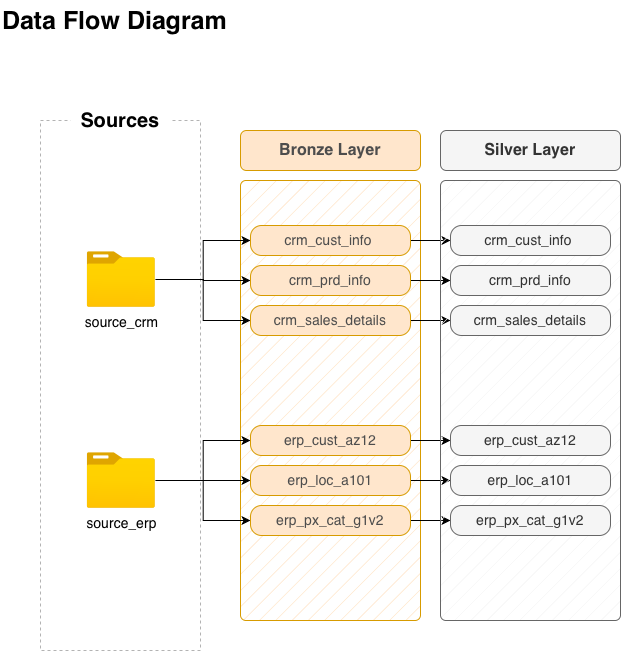

The diagram above was exported from draw.io. Its source (the exported page's mxGraphModel, read from the mxfile embedded in the PNG):
<mxGraphModel dx="964" dy="699" grid="1" gridSize="10" guides="1" tooltips="1" connect="1" arrows="1" fold="1" page="1" pageScale="1" pageWidth="827" pageHeight="1169" math="0" shadow="0">
  <root>
    <mxCell id="0" />
    <mxCell id="1" parent="0" />
    <mxCell id="W2ZtbVNKeczE-Nu2ik-g-1" connectable="0" parent="1" style="group;dashed=1;fontSize=15;" value="" vertex="1">
      <mxGeometry height="540" width="160" x="40" y="110" as="geometry" />
    </mxCell>
    <mxCell id="W2ZtbVNKeczE-Nu2ik-g-2" parent="W2ZtbVNKeczE-Nu2ik-g-1" style="rounded=0;whiteSpace=wrap;html=1;fillColor=none;dashed=1;fontColor=#333333;strokeColor=#B3B3B3;" value="" vertex="1">
      <mxGeometry height="530" width="160" y="10" as="geometry" />
    </mxCell>
    <mxCell id="W2ZtbVNKeczE-Nu2ik-g-3" parent="W2ZtbVNKeczE-Nu2ik-g-1" style="rounded=0;whiteSpace=wrap;html=1;fillColor=default;strokeColor=none;" value="&lt;b&gt;&lt;font style=&quot;font-size: 20px;&quot;&gt;Sources&lt;/font&gt;&lt;/b&gt;" vertex="1">
      <mxGeometry height="20" width="100" x="30" as="geometry" />
    </mxCell>
    <mxCell id="W2ZtbVNKeczE-Nu2ik-g-4" connectable="0" parent="W2ZtbVNKeczE-Nu2ik-g-1" style="group" value="" vertex="1">
      <mxGeometry height="70" width="87.5" x="46.25" y="141" as="geometry" />
    </mxCell>
    <mxCell id="W2ZtbVNKeczE-Nu2ik-g-5" connectable="0" parent="W2ZtbVNKeczE-Nu2ik-g-4" style="group" value="" vertex="1">
      <mxGeometry height="70" width="87.5" as="geometry" />
    </mxCell>
    <mxCell id="W2ZtbVNKeczE-Nu2ik-g-6" parent="W2ZtbVNKeczE-Nu2ik-g-5" style="image;aspect=fixed;html=1;points=[];align=center;fontSize=14;image=img/lib/azure2/general/Folder_Blank.svg;" value="&lt;font&gt;source_crm&lt;/font&gt;" vertex="1">
      <mxGeometry height="56.00000000000001" width="69" as="geometry" />
    </mxCell>
    <mxCell id="W2ZtbVNKeczE-Nu2ik-g-8" connectable="0" parent="W2ZtbVNKeczE-Nu2ik-g-1" style="group" value="" vertex="1">
      <mxGeometry height="70" width="87.5" x="46.25" y="340" as="geometry" />
    </mxCell>
    <mxCell id="W2ZtbVNKeczE-Nu2ik-g-9" connectable="0" parent="W2ZtbVNKeczE-Nu2ik-g-8" style="group" value="" vertex="1">
      <mxGeometry height="70" width="87.5" y="2" as="geometry" />
    </mxCell>
    <mxCell id="W2ZtbVNKeczE-Nu2ik-g-10" parent="W2ZtbVNKeczE-Nu2ik-g-9" style="image;aspect=fixed;html=1;points=[];align=center;fontSize=14;image=img/lib/azure2/general/Folder_Blank.svg;" value="source_erp" vertex="1">
      <mxGeometry height="56.00000000000001" width="69" as="geometry" />
    </mxCell>
    <mxCell id="W2ZtbVNKeczE-Nu2ik-g-48" parent="1" style="text;html=1;whiteSpace=wrap;strokeColor=none;fillColor=none;align=left;verticalAlign=middle;rounded=0;fontStyle=1" value="&lt;font style=&quot;font-size: 25px;&quot;&gt;Data Flow Diagram&lt;/font&gt;" vertex="1">
      <mxGeometry height="40" width="310" as="geometry" />
    </mxCell>
    <mxCell id="W2ZtbVNKeczE-Nu2ik-g-49" parent="1" style="rounded=1;whiteSpace=wrap;html=1;fillColor=#ffe6cc;strokeColor=#d79b00;fontStyle=1;fontSize=16;fontColor=#4D4D4D;perimeterSpacing=0;" value="Bronze Layer" vertex="1">
      <mxGeometry height="40" width="180" x="240" y="130" as="geometry" />
    </mxCell>
    <mxCell id="W2ZtbVNKeczE-Nu2ik-g-50" connectable="0" parent="1" style="group;fillColor=#ffe6cc;strokeColor=#d79b00;fillStyle=hatch;perimeterSpacing=0;rounded=1;arcSize=3;" value="" vertex="1">
      <mxGeometry height="440" width="180" x="240" y="180" as="geometry" />
    </mxCell>
    <mxCell id="-LkG18UA4LjNzUdo02d1-9" edge="1" parent="1" source="W2ZtbVNKeczE-Nu2ik-g-51" style="edgeStyle=orthogonalEdgeStyle;rounded=0;orthogonalLoop=1;jettySize=auto;html=1;entryX=0;entryY=0.5;entryDx=0;entryDy=0;" target="-LkG18UA4LjNzUdo02d1-3">
      <mxGeometry relative="1" as="geometry" />
    </mxCell>
    <mxCell id="W2ZtbVNKeczE-Nu2ik-g-51" parent="1" style="rounded=1;whiteSpace=wrap;html=1;fillColor=#ffe6cc;strokeColor=#d79b00;fontStyle=1;fontSize=16;fontColor=#4D4D4D;perimeterSpacing=0;arcSize=37;" value="&lt;font style=&quot;font-size: 14px; font-weight: normal;&quot;&gt;crm_cust_info&amp;nbsp;&lt;/font&gt;" vertex="1">
      <mxGeometry height="30" width="160" x="250" y="225" as="geometry" />
    </mxCell>
    <mxCell id="-LkG18UA4LjNzUdo02d1-10" edge="1" parent="1" source="W2ZtbVNKeczE-Nu2ik-g-55" style="edgeStyle=orthogonalEdgeStyle;rounded=0;orthogonalLoop=1;jettySize=auto;html=1;entryX=0;entryY=0.5;entryDx=0;entryDy=0;" target="-LkG18UA4LjNzUdo02d1-4">
      <mxGeometry relative="1" as="geometry" />
    </mxCell>
    <mxCell id="W2ZtbVNKeczE-Nu2ik-g-55" parent="1" style="rounded=1;whiteSpace=wrap;html=1;fillColor=#ffe6cc;strokeColor=#d79b00;fontStyle=1;fontSize=16;fontColor=#4D4D4D;perimeterSpacing=0;arcSize=37;" value="&lt;span style=&quot;font-size: 14px; font-weight: 400;&quot;&gt;crm_prd_info&lt;/span&gt;" vertex="1">
      <mxGeometry height="30" width="160" x="250" y="265" as="geometry" />
    </mxCell>
    <mxCell id="-LkG18UA4LjNzUdo02d1-11" edge="1" parent="1" source="W2ZtbVNKeczE-Nu2ik-g-56" style="edgeStyle=orthogonalEdgeStyle;rounded=0;orthogonalLoop=1;jettySize=auto;html=1;entryX=0;entryY=0.5;entryDx=0;entryDy=0;" target="-LkG18UA4LjNzUdo02d1-5">
      <mxGeometry relative="1" as="geometry" />
    </mxCell>
    <mxCell id="W2ZtbVNKeczE-Nu2ik-g-56" parent="1" style="rounded=1;whiteSpace=wrap;html=1;fillColor=#ffe6cc;strokeColor=#d79b00;fontStyle=1;fontSize=16;fontColor=#4D4D4D;perimeterSpacing=0;arcSize=37;" value="&lt;span style=&quot;font-size: 14px; font-weight: 400;&quot;&gt;crm_sales_details&lt;/span&gt;" vertex="1">
      <mxGeometry height="30" width="160" x="250" y="305" as="geometry" />
    </mxCell>
    <mxCell id="-LkG18UA4LjNzUdo02d1-12" edge="1" parent="1" source="W2ZtbVNKeczE-Nu2ik-g-60" style="edgeStyle=orthogonalEdgeStyle;rounded=0;orthogonalLoop=1;jettySize=auto;html=1;entryX=0;entryY=0.5;entryDx=0;entryDy=0;" target="-LkG18UA4LjNzUdo02d1-6">
      <mxGeometry relative="1" as="geometry" />
    </mxCell>
    <mxCell id="W2ZtbVNKeczE-Nu2ik-g-60" parent="1" style="rounded=1;whiteSpace=wrap;html=1;fillColor=#ffe6cc;strokeColor=#d79b00;fontStyle=1;fontSize=16;fontColor=#4D4D4D;perimeterSpacing=0;arcSize=37;" value="&lt;span style=&quot;font-size: 14px; font-weight: 400;&quot;&gt;erp_cust_az12&lt;/span&gt;" vertex="1">
      <mxGeometry height="30" width="160" x="250" y="425" as="geometry" />
    </mxCell>
    <mxCell id="-LkG18UA4LjNzUdo02d1-13" edge="1" parent="1" source="W2ZtbVNKeczE-Nu2ik-g-61" style="edgeStyle=orthogonalEdgeStyle;rounded=0;orthogonalLoop=1;jettySize=auto;html=1;entryX=0;entryY=0.5;entryDx=0;entryDy=0;" target="-LkG18UA4LjNzUdo02d1-7">
      <mxGeometry relative="1" as="geometry" />
    </mxCell>
    <mxCell id="W2ZtbVNKeczE-Nu2ik-g-61" parent="1" style="rounded=1;whiteSpace=wrap;html=1;fillColor=#ffe6cc;strokeColor=#d79b00;fontStyle=1;fontSize=16;fontColor=#4D4D4D;perimeterSpacing=0;arcSize=37;" value="&lt;span style=&quot;font-size: 14px; font-weight: 400;&quot;&gt;erp_loc_a101&lt;/span&gt;" vertex="1">
      <mxGeometry height="30" width="160" x="250" y="465" as="geometry" />
    </mxCell>
    <mxCell id="-LkG18UA4LjNzUdo02d1-14" edge="1" parent="1" source="W2ZtbVNKeczE-Nu2ik-g-62" style="edgeStyle=orthogonalEdgeStyle;rounded=0;orthogonalLoop=1;jettySize=auto;html=1;entryX=0;entryY=0.5;entryDx=0;entryDy=0;" target="-LkG18UA4LjNzUdo02d1-8">
      <mxGeometry relative="1" as="geometry" />
    </mxCell>
    <mxCell id="W2ZtbVNKeczE-Nu2ik-g-62" parent="1" style="rounded=1;whiteSpace=wrap;html=1;fillColor=#ffe6cc;strokeColor=#d79b00;fontStyle=1;fontSize=16;fontColor=#4D4D4D;perimeterSpacing=0;arcSize=37;" value="&lt;span style=&quot;font-size: 14px; font-weight: 400;&quot;&gt;erp_px_cat_g1v2&lt;/span&gt;" vertex="1">
      <mxGeometry height="30" width="160" x="250" y="505" as="geometry" />
    </mxCell>
    <mxCell id="W2ZtbVNKeczE-Nu2ik-g-63" edge="1" parent="1" source="W2ZtbVNKeczE-Nu2ik-g-6" style="edgeStyle=orthogonalEdgeStyle;rounded=0;orthogonalLoop=1;jettySize=auto;html=1;entryX=0;entryY=0.5;entryDx=0;entryDy=0;" target="W2ZtbVNKeczE-Nu2ik-g-51">
      <mxGeometry relative="1" as="geometry" />
    </mxCell>
    <mxCell id="W2ZtbVNKeczE-Nu2ik-g-64" edge="1" parent="1" source="W2ZtbVNKeczE-Nu2ik-g-6" style="edgeStyle=orthogonalEdgeStyle;rounded=0;orthogonalLoop=1;jettySize=auto;html=1;entryX=0;entryY=0.5;entryDx=0;entryDy=0;" target="W2ZtbVNKeczE-Nu2ik-g-55">
      <mxGeometry relative="1" as="geometry" />
    </mxCell>
    <mxCell id="W2ZtbVNKeczE-Nu2ik-g-65" edge="1" parent="1" source="W2ZtbVNKeczE-Nu2ik-g-6" style="edgeStyle=orthogonalEdgeStyle;rounded=0;orthogonalLoop=1;jettySize=auto;html=1;entryX=0;entryY=0.5;entryDx=0;entryDy=0;" target="W2ZtbVNKeczE-Nu2ik-g-56">
      <mxGeometry relative="1" as="geometry" />
    </mxCell>
    <mxCell id="W2ZtbVNKeczE-Nu2ik-g-66" edge="1" parent="1" source="W2ZtbVNKeczE-Nu2ik-g-10" style="edgeStyle=orthogonalEdgeStyle;rounded=0;orthogonalLoop=1;jettySize=auto;html=1;entryX=0;entryY=0.5;entryDx=0;entryDy=0;" target="W2ZtbVNKeczE-Nu2ik-g-60">
      <mxGeometry relative="1" as="geometry" />
    </mxCell>
    <mxCell id="W2ZtbVNKeczE-Nu2ik-g-67" edge="1" parent="1" source="W2ZtbVNKeczE-Nu2ik-g-10" style="edgeStyle=orthogonalEdgeStyle;rounded=0;orthogonalLoop=1;jettySize=auto;html=1;entryX=0;entryY=0.5;entryDx=0;entryDy=0;" target="W2ZtbVNKeczE-Nu2ik-g-61">
      <mxGeometry relative="1" as="geometry" />
    </mxCell>
    <mxCell id="W2ZtbVNKeczE-Nu2ik-g-68" edge="1" parent="1" source="W2ZtbVNKeczE-Nu2ik-g-10" style="edgeStyle=orthogonalEdgeStyle;rounded=0;orthogonalLoop=1;jettySize=auto;html=1;entryX=0;entryY=0.5;entryDx=0;entryDy=0;" target="W2ZtbVNKeczE-Nu2ik-g-62">
      <mxGeometry relative="1" as="geometry" />
    </mxCell>
    <mxCell id="-LkG18UA4LjNzUdo02d1-1" parent="1" style="rounded=1;whiteSpace=wrap;html=1;fillColor=#f5f5f5;strokeColor=#666666;fontStyle=1;fontSize=16;fontColor=#333333;perimeterSpacing=0;" value="Silver Layer" vertex="1">
      <mxGeometry height="40" width="180" x="440" y="130" as="geometry" />
    </mxCell>
    <mxCell id="-LkG18UA4LjNzUdo02d1-2" connectable="0" parent="1" style="group;fillColor=#f5f5f5;strokeColor=#666666;fillStyle=hatch;perimeterSpacing=0;rounded=1;arcSize=3;fontColor=#333333;" value="" vertex="1">
      <mxGeometry height="440" width="180" x="440" y="180" as="geometry" />
    </mxCell>
    <mxCell id="-LkG18UA4LjNzUdo02d1-3" parent="1" style="rounded=1;whiteSpace=wrap;html=1;fillColor=#f5f5f5;strokeColor=#666666;fontStyle=1;fontSize=16;fontColor=#333333;perimeterSpacing=0;arcSize=37;" value="&lt;font style=&quot;font-size: 14px; font-weight: normal;&quot;&gt;crm_cust_info&amp;nbsp;&lt;/font&gt;" vertex="1">
      <mxGeometry height="30" width="160" x="450" y="225" as="geometry" />
    </mxCell>
    <mxCell id="-LkG18UA4LjNzUdo02d1-4" parent="1" style="rounded=1;whiteSpace=wrap;html=1;fillColor=#f5f5f5;strokeColor=#666666;fontStyle=1;fontSize=16;fontColor=#333333;perimeterSpacing=0;arcSize=37;" value="&lt;span style=&quot;font-size: 14px; font-weight: 400;&quot;&gt;crm_prd_info&lt;/span&gt;" vertex="1">
      <mxGeometry height="30" width="160" x="450" y="265" as="geometry" />
    </mxCell>
    <mxCell id="-LkG18UA4LjNzUdo02d1-5" parent="1" style="rounded=1;whiteSpace=wrap;html=1;fillColor=#f5f5f5;strokeColor=#666666;fontStyle=1;fontSize=16;fontColor=#333333;perimeterSpacing=0;arcSize=37;" value="&lt;span style=&quot;font-size: 14px; font-weight: 400;&quot;&gt;crm_sales_details&lt;/span&gt;" vertex="1">
      <mxGeometry height="30" width="160" x="450" y="305" as="geometry" />
    </mxCell>
    <mxCell id="-LkG18UA4LjNzUdo02d1-6" parent="1" style="rounded=1;whiteSpace=wrap;html=1;fillColor=#f5f5f5;strokeColor=#666666;fontStyle=1;fontSize=16;fontColor=#333333;perimeterSpacing=0;arcSize=37;" value="&lt;span style=&quot;font-size: 14px; font-weight: 400;&quot;&gt;erp_cust_az12&lt;/span&gt;" vertex="1">
      <mxGeometry height="30" width="160" x="450" y="425" as="geometry" />
    </mxCell>
    <mxCell id="-LkG18UA4LjNzUdo02d1-7" parent="1" style="rounded=1;whiteSpace=wrap;html=1;fillColor=#f5f5f5;strokeColor=#666666;fontStyle=1;fontSize=16;fontColor=#333333;perimeterSpacing=0;arcSize=37;" value="&lt;span style=&quot;font-size: 14px; font-weight: 400;&quot;&gt;erp_loc_a101&lt;/span&gt;" vertex="1">
      <mxGeometry height="30" width="160" x="450" y="465" as="geometry" />
    </mxCell>
    <mxCell id="-LkG18UA4LjNzUdo02d1-8" parent="1" style="rounded=1;whiteSpace=wrap;html=1;fillColor=#f5f5f5;strokeColor=#666666;fontStyle=1;fontSize=16;fontColor=#333333;perimeterSpacing=0;arcSize=37;" value="&lt;span style=&quot;font-size: 14px; font-weight: 400;&quot;&gt;erp_px_cat_g1v2&lt;/span&gt;" vertex="1">
      <mxGeometry height="30" width="160" x="450" y="505" as="geometry" />
    </mxCell>
  </root>
</mxGraphModel>